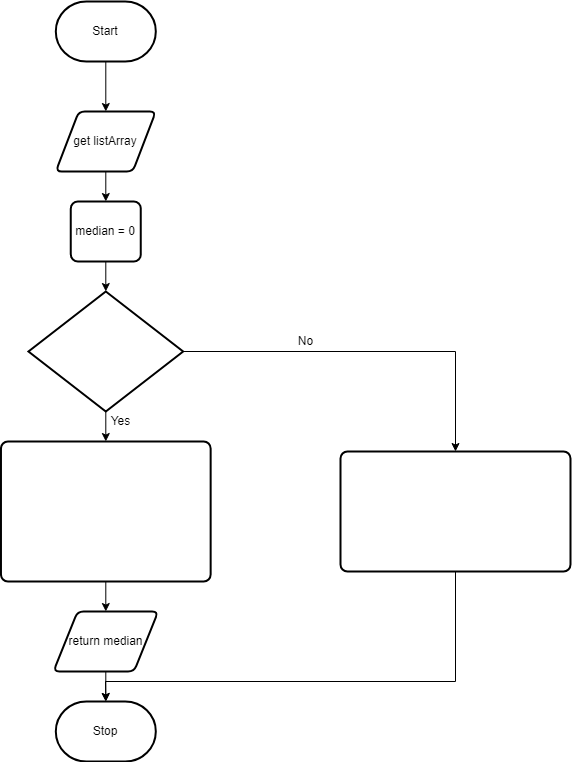

The diagram above was exported from draw.io. Its source (the exported page's mxGraphModel, read from the mxfile embedded in the PNG):
<mxGraphModel dx="1082" dy="1849" grid="1" gridSize="10" guides="1" tooltips="1" connect="1" arrows="1" fold="1" page="1" pageScale="1" pageWidth="850" pageHeight="1100" math="0" shadow="0">
  <root>
    <mxCell id="0" />
    <mxCell id="1" parent="0" />
    <mxCell id="15" value="" style="edgeStyle=none;html=1;" parent="1" source="16" edge="1">
      <mxGeometry relative="1" as="geometry">
        <mxPoint x="385.30999999999995" y="80" as="targetPoint" />
      </mxGeometry>
    </mxCell>
    <mxCell id="16" value="Start" style="strokeWidth=2;html=1;shape=mxgraph.flowchart.terminator;whiteSpace=wrap;" parent="1" vertex="1">
      <mxGeometry x="335.31" y="-30" width="100" height="60" as="geometry" />
    </mxCell>
    <mxCell id="17" value="" style="edgeStyle=none;html=1;" parent="1" target="20" edge="1">
      <mxGeometry relative="1" as="geometry">
        <mxPoint x="385.30999999999995" y="140" as="sourcePoint" />
      </mxGeometry>
    </mxCell>
    <mxCell id="19" value="" style="edgeStyle=none;html=1;fontFamily=Helvetica;" parent="1" source="20" edge="1">
      <mxGeometry relative="1" as="geometry">
        <mxPoint x="385.30999999999995" y="260" as="targetPoint" />
      </mxGeometry>
    </mxCell>
    <mxCell id="20" value="median = 0" style="rounded=1;whiteSpace=wrap;html=1;absoluteArcSize=1;arcSize=14;strokeWidth=2;" parent="1" vertex="1">
      <mxGeometry x="350.31" y="170" width="70" height="60" as="geometry" />
    </mxCell>
    <mxCell id="52" value="" style="edgeStyle=none;html=1;fontFamily=Helvetica;" parent="1" edge="1">
      <mxGeometry relative="1" as="geometry">
        <mxPoint x="385.306875" y="380" as="sourcePoint" />
        <mxPoint x="385.3078125000002" y="410" as="targetPoint" />
      </mxGeometry>
    </mxCell>
    <mxCell id="64" style="edgeStyle=none;rounded=0;html=1;entryX=0.5;entryY=0;entryDx=0;entryDy=0;fontFamily=Helvetica;exitX=1;exitY=0.5;exitDx=0;exitDy=0;exitPerimeter=0;" parent="1" edge="1">
      <mxGeometry relative="1" as="geometry">
        <Array as="points">
          <mxPoint x="735" y="320" />
        </Array>
        <mxPoint x="462.6500000000001" y="320" as="sourcePoint" />
        <mxPoint x="735" y="420" as="targetPoint" />
      </mxGeometry>
    </mxCell>
    <mxCell id="56" style="edgeStyle=none;html=1;fontFamily=Helvetica;" parent="1" edge="1">
      <mxGeometry relative="1" as="geometry">
        <mxPoint x="385.30999999999995" y="580" as="targetPoint" />
        <mxPoint x="385.30999999999995" y="550" as="sourcePoint" />
      </mxGeometry>
    </mxCell>
    <mxCell id="62" value="" style="edgeStyle=none;rounded=0;html=1;fontFamily=Helvetica;" parent="1" edge="1">
      <mxGeometry relative="1" as="geometry">
        <mxPoint x="385.3066666666666" y="640" as="sourcePoint" />
        <mxPoint x="385.3083333333334" y="670" as="targetPoint" />
      </mxGeometry>
    </mxCell>
    <mxCell id="60" value="Yes" style="text;html=1;resizable=0;autosize=1;align=center;verticalAlign=middle;points=[];fillColor=none;strokeColor=none;rounded=0;fontFamily=Helvetica;" parent="1" vertex="1">
      <mxGeometry x="380.31" y="380" width="40" height="20" as="geometry" />
    </mxCell>
    <mxCell id="61" value="No" style="text;html=1;resizable=0;autosize=1;align=center;verticalAlign=middle;points=[];fillColor=none;strokeColor=none;rounded=0;fontFamily=Helvetica;" parent="1" vertex="1">
      <mxGeometry x="570" y="300" width="30" height="20" as="geometry" />
    </mxCell>
    <mxCell id="65" style="edgeStyle=none;rounded=0;html=1;entryX=0.5;entryY=0;entryDx=0;entryDy=0;entryPerimeter=0;fontFamily=Helvetica;" parent="1" edge="1">
      <mxGeometry relative="1" as="geometry">
        <Array as="points">
          <mxPoint x="735" y="650" />
          <mxPoint x="385" y="650" />
        </Array>
        <mxPoint x="735" y="540" as="sourcePoint" />
        <mxPoint x="385.30999999999995" y="670" as="targetPoint" />
      </mxGeometry>
    </mxCell>
    <mxCell id="66" value="&lt;pre style=&quot;color: rgb(255 , 255 , 255) ; overflow-wrap: break-word&quot;&gt;&lt;pre style=&quot;overflow-wrap: break-word&quot;&gt;&lt;font face=&quot;Helvetica&quot;&gt;if (arraySize % 2 === 0)&lt;/font&gt;&lt;/pre&gt;&lt;/pre&gt;" style="strokeWidth=2;html=1;shape=mxgraph.flowchart.decision;whiteSpace=wrap;fontFamily=Helvetica;" vertex="1" parent="1">
      <mxGeometry x="307.96" y="260" width="154.69" height="120" as="geometry" />
    </mxCell>
    <mxCell id="67" value="&lt;pre style=&quot;color: rgb(255 , 255 , 255) ; overflow-wrap: break-word&quot;&gt;&lt;pre style=&quot;overflow-wrap: break-word&quot;&gt;&lt;font face=&quot;Helvetica&quot;&gt;median = (sortedArray[arraySize / 2] &lt;/font&gt;&lt;/pre&gt;&lt;pre style=&quot;overflow-wrap: break-word&quot;&gt;&lt;font face=&quot;Helvetica&quot;&gt;+ sortedArray[arraySize / 2 - 1]) / 2&lt;/font&gt;&lt;/pre&gt;&lt;/pre&gt;" style="rounded=1;whiteSpace=wrap;html=1;absoluteArcSize=1;arcSize=14;strokeWidth=2;fontFamily=Helvetica;" vertex="1" parent="1">
      <mxGeometry x="280.46000000000004" y="410" width="209.69" height="140" as="geometry" />
    </mxCell>
    <mxCell id="68" value="&lt;pre style=&quot;color: rgb(255 , 255 , 255) ; overflow-wrap: break-word&quot;&gt;&lt;pre style=&quot;overflow-wrap: break-word&quot;&gt;&lt;pre style=&quot;overflow-wrap: break-word&quot;&gt;&lt;font face=&quot;Helvetica&quot;&gt;median = sortedArray[(arraySize - 1) / 2]&lt;/font&gt;&lt;/pre&gt;&lt;/pre&gt;&lt;/pre&gt;" style="rounded=1;whiteSpace=wrap;html=1;absoluteArcSize=1;arcSize=14;strokeWidth=2;fontFamily=Helvetica;" vertex="1" parent="1">
      <mxGeometry x="620" y="420" width="230" height="120" as="geometry" />
    </mxCell>
    <mxCell id="69" value="return median" style="shape=parallelogram;html=1;strokeWidth=2;perimeter=parallelogramPerimeter;whiteSpace=wrap;rounded=1;arcSize=12;size=0.23;" vertex="1" parent="1">
      <mxGeometry x="332.96" y="580" width="104.69" height="60" as="geometry" />
    </mxCell>
    <mxCell id="70" value="Stop" style="strokeWidth=2;html=1;shape=mxgraph.flowchart.terminator;whiteSpace=wrap;" vertex="1" parent="1">
      <mxGeometry x="335.31" y="670" width="100" height="60" as="geometry" />
    </mxCell>
    <mxCell id="71" value="get listArray" style="shape=parallelogram;html=1;strokeWidth=2;perimeter=parallelogramPerimeter;whiteSpace=wrap;rounded=1;arcSize=12;size=0.23;" vertex="1" parent="1">
      <mxGeometry x="335.31" y="80" width="100" height="60" as="geometry" />
    </mxCell>
  </root>
</mxGraphModel>